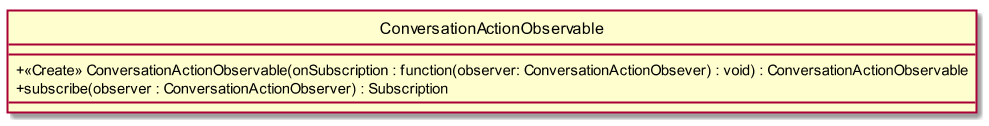

The diagram above was rendered by PlantUML. Its source (embedded in the PNG):
@startuml
scale 1000*1000
skinparam classAttributeIconSize 0
class ConversationActionObservable{
__
+ <<Create>> ConversationActionObservable(onSubscription : function(observer: ConversationActionObsever) : void) : ConversationActionObservable
+ subscribe(observer : ConversationActionObserver) : Subscription
__

}
hide circle
@enduml